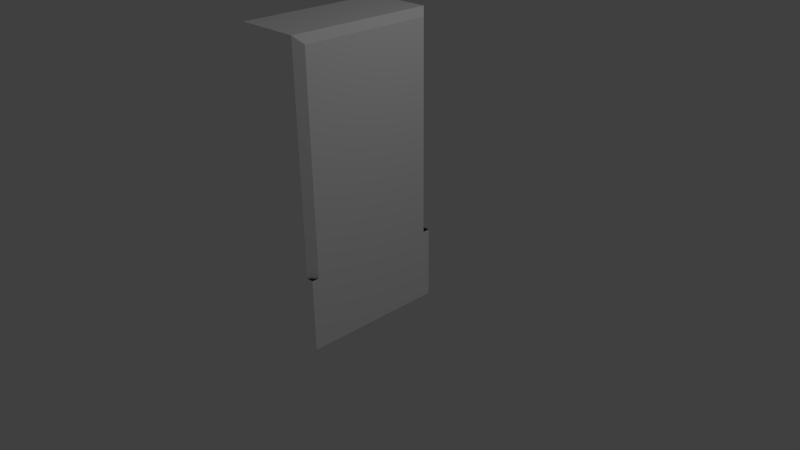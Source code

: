 # Source: wall.blend  (saved by Blender 2.76.0; exported with 4.5.12 LTS)
import bpy
from mathutils import Matrix  # noqa: F401  (used for matrix-valued properties, if any)

bpy.ops.wm.read_factory_settings(use_empty=True)
scene = bpy.context.scene
scene.name = 'Scene'

# ---- collections
col_collection_1 = bpy.data.collections.new('Collection 1'); scene.collection.children.link(col_collection_1)

# ---- materials (node trees are filled in below, after node groups)
mat_wall_white = bpy.data.materials.new('Wall-White')
mat_wall_white.alpha_threshold = 0.0
mat_wall_white.use_transparent_shadow = False
mat_wall_white.diffuse_color = (1.0, 1.0, 1.0, 1.0)
mat_wall_white.roughness = 0.5
mat_wall_white.specular_intensity = 0.0
mat_wall_white.line_color = (0.0, 0.0, 0.0, 1.0)
mat_floor_grey = bpy.data.materials.new('Floor-Grey')
mat_floor_grey.alpha_threshold = 0.0
mat_floor_grey.use_transparent_shadow = False
mat_floor_grey.diffuse_color = (0.0331, 0.0331, 0.0331, 1.0)
mat_floor_grey.roughness = 0.5

# ---- material node trees

# ---- world
world_world = bpy.data.worlds.new('World'); scene.world = world_world
world_world.color = (0.05088, 0.05088, 0.05088)
world_world.use_sun_shadow = False
world_world.sun_shadow_jitter_overblur = 0.0
world_world.cycles.sampling_method = 'MANUAL'
world_world.cycles.sample_map_resolution = 256

# ---- cameras
cam_camera = bpy.data.cameras.new('Camera')
cam_camera.clip_end = 100.0
cam_camera.lens = 35.0
cam_camera.sensor_width = 32.0
cam_camera.sensor_height = 18.0
cam_camera.ortho_scale = 7.314
cam_camera.dof.focus_distance = 0.0
cam_camera.dof.aperture_fstop = 128.0

# ---- lights
light_lamp = bpy.data.lights.new('Lamp', 'POINT')
light_lamp.transmission_factor = 0.0
light_lamp.cutoff_distance = 30.0
light_lamp.energy = 100.0
light_lamp.shadow_buffer_clip_start = 1.001
light_lamp.shadow_soft_size = 0.1
light_lamp.shadow_maximum_resolution = 0.006
light_lamp.use_absolute_resolution = True
light_lamp.cycles.use_multiple_importance_sampling = False

# ---- meshes
me_cube_001 = bpy.data.meshes.new('Cube.001')
me_cube_001.from_pydata([(-2.0, -1.0, -0.6667), (-2.0, -1.0, 2.0), (-2.0, 1.0, -0.6667), (-2.0, 1.0, 2.0), (0.0, -0.9, 0.0), (0.0, -0.9, 1.933), (0.0, 0.9, 0.0), (0.0, 0.9, 1.933), (-0.2, 1.0, 2.0), (-0.2, 1.0, 0.0), (-0.2, -1.0, 2.0), (-0.2, -1.0, 0.0), (0.0, 1.0, -0.6667), (0.0, -1.0, -0.6667), (0.0, 1.0, 0.0), (0.0, -1.0, 0.0)], [], [(1, 3, 2, 0), (9, 6, 14), (7, 5, 4, 6), (2, 3, 8, 9, 14, 12), (11, 15, 4), (10, 8, 3, 1), (7, 6, 9, 8), (5, 7, 8, 10), (4, 5, 10, 11), (4, 15, 13, 12, 14, 6), (0, 13, 15, 11, 10, 1), (0, 2, 12, 13)])
me_cube_001.polygons.foreach_set('material_index', [0, 1, 0, 0, 1, 0, 0, 0, 0, 0, 0, 0])
me_cube_001.materials.append(mat_wall_white)
me_cube_001.materials.append(mat_floor_grey)
me_cube_001.use_remesh_preserve_volume = False
me_cube_001.use_remesh_preserve_attributes = False
me_cube_001.use_mirror_vertex_groups = False
me_cube_001.update()

# ---- objects
ob_wall = bpy.data.objects.new('Wall', me_cube_001)
ob_lamp = bpy.data.objects.new('Lamp', light_lamp)
ob_camera = bpy.data.objects.new('Camera', cam_camera)

# ---- transforms, parenting, visibility, modifiers, constraints
ob_wall.location = (0.0, 0.0, 0.0)
ob_wall.scale = (0.5, 1.0, 1.5)
ob_wall.lineart.crease_threshold = 0.0
ob_lamp.location = (4.076, 1.005, 5.904)
ob_lamp.rotation_euler = (0.6503, 0.05522, 1.866)
ob_lamp.lock_rotations_4d = False
ob_lamp.empty_display_type = 'ARROWS'
ob_lamp.color = (0.0, 0.0, 0.0, 0.0)
ob_lamp.lineart.crease_threshold = 0.0
ob_camera.location = (7.481, -6.508, 5.344)
ob_camera.rotation_euler = (1.109, 0.01082, 0.8149)
ob_camera.lock_rotations_4d = False
ob_camera.empty_display_type = 'ARROWS'
ob_camera.color = (0.0, 0.0, 0.0, 0.0)
ob_camera.display_type = 'WIRE'
ob_camera.lineart.crease_threshold = 0.0

# ---- collection membership
col_collection_1.objects.link(ob_wall)
col_collection_1.objects.link(ob_lamp)
col_collection_1.objects.link(ob_camera)

# ---- scene / render settings (as saved in the file)
scene.camera = ob_camera
scene.frame_start = 1; scene.frame_end = 250; scene.frame_set(1)
scene.render.engine = 'BLENDER_EEVEE_NEXT'
scene.render.resolution_percentage = 50
scene.render.dither_intensity = 0.0
scene.cycles.use_denoising = False
scene.cycles.samples = 10
scene.cycles.sampling_pattern = 'TABULATED_SOBOL'
scene.cycles.light_sampling_threshold = 0.0
scene.cycles.use_adaptive_sampling = False
scene.cycles.use_light_tree = False
scene.cycles.blur_glossy = 0.0
scene.cycles.pixel_filter_type = 'GAUSSIAN'
scene.cycles.sample_clamp_indirect = 0.0
scene.view_settings.view_transform = 'Standard'
bpy.context.view_layer.update()
